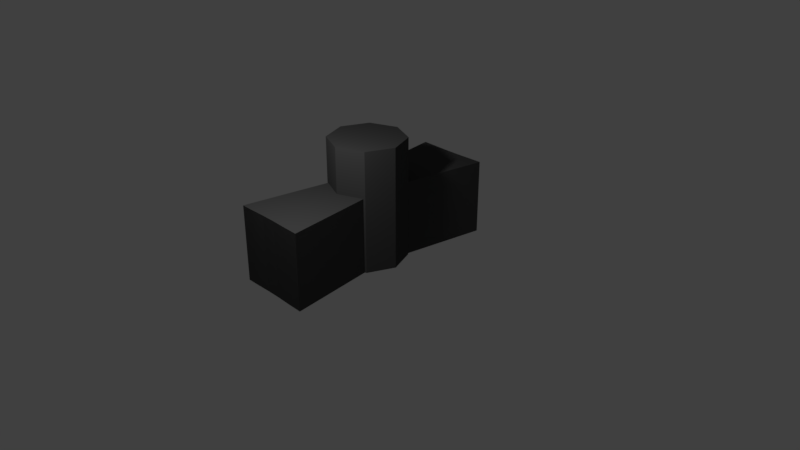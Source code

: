 # Source: MerryGoRound.blend  (saved by Blender 2.79.0; exported with 4.5.12 LTS)
import bpy
from mathutils import Matrix  # noqa: F401  (used for matrix-valued properties, if any)

bpy.ops.wm.read_factory_settings(use_empty=True)
scene = bpy.context.scene
scene.name = 'Scene'

# ---- collections
col_collection_1 = bpy.data.collections.new('Collection 1'); scene.collection.children.link(col_collection_1)

# ---- materials (node trees are filled in below, after node groups)
mat_material_001 = bpy.data.materials.new('Material.001')
mat_material_001.alpha_threshold = 0.0
mat_material_001.use_transparent_shadow = False
mat_material_001.diffuse_color = (0.0578, 0.0578, 0.0578, 1.0)
mat_material_001.roughness = 3.14

# ---- material node trees

# ---- world
world_world = bpy.data.worlds.new('World'); scene.world = world_world
world_world.color = (0.05088, 0.05088, 0.05088)
world_world.use_sun_shadow = False
world_world.sun_shadow_jitter_overblur = 0.0
world_world.cycles.sampling_method = 'MANUAL'

# ---- cameras
cam_camera = bpy.data.cameras.new('Camera')
cam_camera.clip_end = 100.0
cam_camera.lens = 35.0
cam_camera.sensor_width = 32.0
cam_camera.sensor_height = 18.0
cam_camera.ortho_scale = 7.314
cam_camera.dof.focus_distance = 0.0
cam_camera.dof.aperture_fstop = 128.0

# ---- lights
light_lamp = bpy.data.lights.new('Lamp', 'POINT')
light_lamp.transmission_factor = 0.0
light_lamp.cutoff_distance = 30.0
light_lamp.energy = 100.0
light_lamp.shadow_buffer_clip_start = 1.001
light_lamp.shadow_soft_size = 0.1
light_lamp.shadow_maximum_resolution = 0.006
light_lamp.use_absolute_resolution = True

# ---- meshes
me_cylinder = bpy.data.meshes.new('Cylinder')
me_cylinder.from_pydata([(0.0, 0.5, -1.0), (0.0, 0.5, 1.0), (0.3536, 0.3536, -1.0), (0.3536, 0.3536, 1.0), (0.5, -2.186e-08, -1.0), (0.5, -2.186e-08, 1.0), (0.3536, -0.3536, -1.0), (0.3536, -0.3536, 1.0), (-4.371e-08, -0.5, -1.0), (-4.371e-08, -0.5, 1.0), (-0.3536, -0.3536, -1.0), (-0.3536, -0.3536, 1.0), (-0.5, 5.962e-09, -1.0), (-0.5, 5.962e-09, 1.0), (-0.3536, 0.3536, -1.0), (-0.3536, 0.3536, 1.0)], [], [(0, 1, 3, 2), (2, 3, 5, 4), (4, 5, 7, 6), (6, 7, 9, 8), (8, 9, 11, 10), (10, 11, 13, 12), (3, 1, 15, 13, 11, 9, 7, 5), (12, 13, 15, 14), (14, 15, 1, 0), (0, 2, 4, 6, 8, 10, 12, 14)])
me_cylinder.materials.append(mat_material_001)
me_cylinder.use_remesh_preserve_volume = False
me_cylinder.use_remesh_preserve_attributes = False
me_cylinder.use_mirror_vertex_groups = False
me_cylinder.update()
me_cube_003 = bpy.data.meshes.new('Cube.003')
me_cube_003.from_pydata([(-0.5475, -2.015, -1.0), (-0.5475, -2.015, 1.0), (-1.0, 1.0, -1.0), (-1.0, 1.0, 1.0), (0.5475, -2.015, -1.0), (0.5475, -2.015, 1.0), (1.0, 1.0, -1.0), (1.0, 1.0, 1.0), (0.6166, 0.986, -1.0), (0.2287, 0.9748, -1.0), (-0.1713, 0.9748, -1.0), (-0.5834, 0.986, -1.0), (-0.5834, 0.986, 1.0), (-0.1713, 0.9748, 1.0), (0.2287, 0.9748, 1.0), (0.6166, 0.986, 1.0), (-0.3285, -2.015, -1.0), (-0.1095, -2.015, -1.0), (0.1095, -2.015, -1.0), (0.3285, -2.015, -1.0), (0.3285, -2.015, 1.0), (0.1095, -2.015, 1.0), (-0.1095, -2.015, 1.0), (-0.3285, -2.015, 1.0)], [], [(0, 1, 3, 2), (8, 15, 7, 6), (6, 7, 5, 4), (16, 23, 1, 0), (8, 6, 4, 19), (12, 3, 1, 23), (7, 15, 20, 5), (15, 14, 21, 20), (14, 13, 22, 21), (13, 12, 23, 22), (2, 11, 16, 0), (11, 10, 17, 16), (10, 9, 18, 17), (9, 8, 19, 18), (4, 5, 20, 19), (19, 20, 21, 18), (18, 21, 22, 17), (17, 22, 23, 16), (2, 3, 12, 11), (11, 12, 13, 10), (10, 13, 14, 9), (9, 14, 15, 8)])
me_cube_003.materials.append(mat_material_001)
me_cube_003.use_remesh_preserve_volume = False
me_cube_003.use_remesh_preserve_attributes = False
me_cube_003.use_mirror_vertex_groups = False
me_cube_003.update()
me_cube_004 = bpy.data.meshes.new('Cube.004')
me_cube_004.from_pydata([(-0.5475, -2.015, -1.0), (-0.5475, -2.015, 1.0), (-1.0, 1.0, -1.0), (-1.0, 1.0, 1.0), (0.5475, -2.015, -1.0), (0.5475, -2.015, 1.0), (1.0, 1.0, -1.0), (1.0, 1.0, 1.0), (0.616, 0.9956, -1.0), (0.2282, 0.9831, -1.0), (-0.1718, 0.9831, -1.0), (-0.584, 0.9956, -1.0), (-0.584, 0.9956, 1.0), (-0.1718, 0.9831, 1.0), (0.2282, 0.9831, 1.0), (0.616, 0.9956, 1.0), (-0.3285, -2.015, -1.0), (-0.1095, -2.015, -1.0), (0.1095, -2.015, -1.0), (0.3285, -2.015, -1.0), (0.3285, -2.015, 1.0), (0.1095, -2.015, 1.0), (-0.1095, -2.015, 1.0), (-0.3285, -2.015, 1.0)], [], [(0, 1, 3, 2), (8, 15, 7, 6), (6, 7, 5, 4), (16, 23, 1, 0), (8, 6, 4, 19), (12, 3, 1, 23), (7, 15, 20, 5), (15, 14, 21, 20), (14, 13, 22, 21), (13, 12, 23, 22), (2, 11, 16, 0), (11, 10, 17, 16), (10, 9, 18, 17), (9, 8, 19, 18), (4, 5, 20, 19), (19, 20, 21, 18), (18, 21, 22, 17), (17, 22, 23, 16), (2, 3, 12, 11), (11, 12, 13, 10), (10, 13, 14, 9), (9, 14, 15, 8)])
me_cube_004.materials.append(mat_material_001)
me_cube_004.use_remesh_preserve_volume = False
me_cube_004.use_remesh_preserve_attributes = False
me_cube_004.use_mirror_vertex_groups = False
me_cube_004.update()

# ---- objects
ob_cylinder = bpy.data.objects.new('Cylinder', me_cylinder)
ob_cube = bpy.data.objects.new('Cube', me_cube_003)
ob_cube_001 = bpy.data.objects.new('Cube.001', me_cube_004)
ob_lamp = bpy.data.objects.new('Lamp', light_lamp)
ob_camera = bpy.data.objects.new('Camera', cam_camera)

# ---- transforms, parenting, visibility, modifiers, constraints
ob_cylinder.location = (0.0, 0.0, 0.8)
ob_cylinder.delta_scale = (1.0, 1.0, 0.8)
ob_cylinder.lineart.crease_threshold = 0.0
ob_cube.parent = ob_cylinder
ob_cube.matrix_parent_inverse = Matrix(((1.0, 0.0, 0.0, 0.0), (0.0, 1.0, 0.0, 0.0), (0.0, 0.0, 1.25, -1.0), (0.0, 0.0, 0.0, 1.0)))
ob_cube.location = (0.0, 1.0, 0.5)
ob_cube.delta_scale = (0.5, 0.5, 0.5)
ob_cube.lineart.crease_threshold = 0.0
ob_cube_001.parent = ob_cylinder
ob_cube_001.matrix_parent_inverse = Matrix(((1.0, 0.0, 0.0, 0.0), (0.0, 1.0, 0.0, 0.0), (0.0, 0.0, 1.25, -1.0), (0.0, 0.0, 0.0, 1.0)))
ob_cube_001.location = (0.0, -1.0, 0.5)
ob_cube_001.rotation_euler = (0.0, -0.0, -3.142)
ob_cube_001.delta_scale = (0.5, 0.5, 0.5)
ob_cube_001.lineart.crease_threshold = 0.0
ob_lamp.location = (0.595, -1.681, 2.879)
ob_lamp.rotation_euler = (0.6503, 0.05522, 1.866)
ob_lamp.lock_rotations_4d = False
ob_lamp.empty_display_type = 'ARROWS'
ob_lamp.color = (0.0, 0.0, 0.0, 0.0)
ob_lamp.lineart.crease_threshold = 0.0
ob_camera.location = (7.481, -6.508, 5.344)
ob_camera.rotation_euler = (1.109, 0.0, 0.8149)
ob_camera.lock_rotations_4d = False
ob_camera.empty_display_type = 'ARROWS'
ob_camera.color = (0.0, 0.0, 0.0, 0.0)
ob_camera.display_type = 'WIRE'
ob_camera.lineart.crease_threshold = 0.0

# ---- collection membership
col_collection_1.objects.link(ob_cylinder)
col_collection_1.objects.link(ob_cube)
col_collection_1.objects.link(ob_cube_001)
col_collection_1.objects.link(ob_lamp)
col_collection_1.objects.link(ob_camera)

# ---- scene / render settings (as saved in the file)
scene.camera = ob_camera
scene.frame_start = 1; scene.frame_end = 360; scene.frame_set(0)
scene.render.engine = 'BLENDER_EEVEE_NEXT'
scene.render.resolution_percentage = 50
scene.render.dither_intensity = 0.0
scene.cycles.use_denoising = False
scene.cycles.samples = 128
scene.cycles.sampling_pattern = 'TABULATED_SOBOL'
scene.cycles.use_adaptive_sampling = False
scene.cycles.use_light_tree = False
scene.cycles.blur_glossy = 0.0
scene.cycles.sample_clamp_indirect = 0.0
scene.view_settings.view_transform = 'Standard'
bpy.context.view_layer.update()
